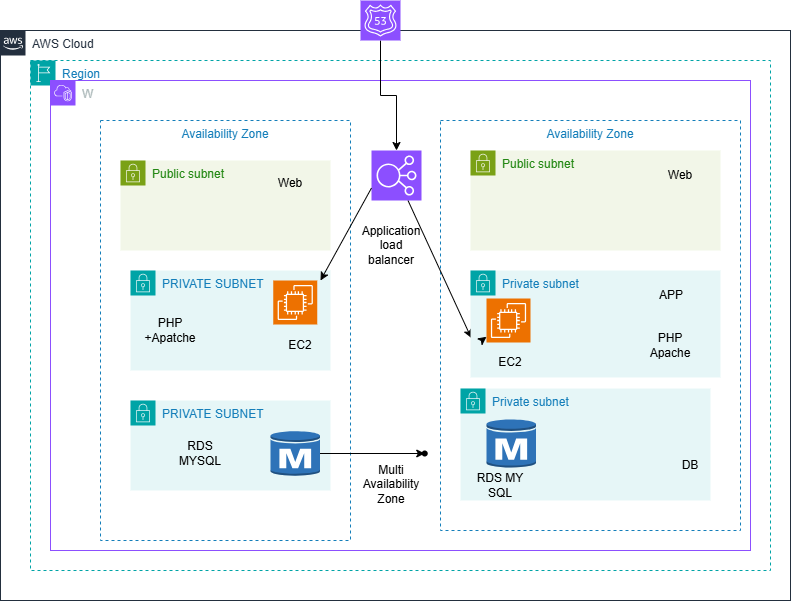

The diagram above was exported from draw.io. Its source (the exported page's mxGraphModel, read from the mxfile embedded in the PNG):
<mxGraphModel dx="1113" dy="387" grid="1" gridSize="10" guides="1" tooltips="1" connect="1" arrows="1" fold="1" page="1" pageScale="1" pageWidth="850" pageHeight="1100" math="0" shadow="0">
  <root>
    <mxCell id="0" />
    <mxCell id="1" parent="0" />
    <mxCell id="PzhIGEGjad-YyObo_u0K-1" value="AWS Cloud" style="points=[[0,0],[0.25,0],[0.5,0],[0.75,0],[1,0],[1,0.25],[1,0.5],[1,0.75],[1,1],[0.75,1],[0.5,1],[0.25,1],[0,1],[0,0.75],[0,0.5],[0,0.25]];outlineConnect=0;gradientColor=none;html=1;whiteSpace=wrap;fontSize=12;fontStyle=0;container=1;pointerEvents=0;collapsible=0;recursiveResize=0;shape=mxgraph.aws4.group;grIcon=mxgraph.aws4.group_aws_cloud_alt;strokeColor=#232F3E;fillColor=none;verticalAlign=top;align=left;spacingLeft=30;fontColor=#232F3E;dashed=0;" parent="1" vertex="1">
      <mxGeometry x="30" y="30" width="790" height="570" as="geometry" />
    </mxCell>
    <mxCell id="PzhIGEGjad-YyObo_u0K-2" value="Region" style="points=[[0,0],[0.25,0],[0.5,0],[0.75,0],[1,0],[1,0.25],[1,0.5],[1,0.75],[1,1],[0.75,1],[0.5,1],[0.25,1],[0,1],[0,0.75],[0,0.5],[0,0.25]];outlineConnect=0;gradientColor=none;html=1;whiteSpace=wrap;fontSize=12;fontStyle=0;container=1;pointerEvents=0;collapsible=0;recursiveResize=0;shape=mxgraph.aws4.group;grIcon=mxgraph.aws4.group_region;strokeColor=#00A4A6;fillColor=none;verticalAlign=top;align=left;spacingLeft=30;fontColor=#147EBA;dashed=1;" parent="1" vertex="1">
      <mxGeometry x="60" y="60" width="740" height="510" as="geometry" />
    </mxCell>
    <mxCell id="PzhIGEGjad-YyObo_u0K-3" value="W" style="points=[[0,0],[0.25,0],[0.5,0],[0.75,0],[1,0],[1,0.25],[1,0.5],[1,0.75],[1,1],[0.75,1],[0.5,1],[0.25,1],[0,1],[0,0.75],[0,0.5],[0,0.25]];outlineConnect=0;gradientColor=none;html=1;whiteSpace=wrap;fontSize=12;fontStyle=0;container=1;pointerEvents=0;collapsible=0;recursiveResize=0;shape=mxgraph.aws4.group;grIcon=mxgraph.aws4.group_vpc2;strokeColor=#8C4FFF;fillColor=none;verticalAlign=top;align=left;spacingLeft=30;fontColor=#AAB7B8;dashed=0;" parent="1" vertex="1">
      <mxGeometry x="80" y="80" width="700" height="470" as="geometry" />
    </mxCell>
    <mxCell id="PzhIGEGjad-YyObo_u0K-4" value="Availability Zone" style="fillColor=none;strokeColor=#147EBA;dashed=1;verticalAlign=top;fontStyle=0;fontColor=#147EBA;whiteSpace=wrap;html=1;" parent="PzhIGEGjad-YyObo_u0K-3" vertex="1">
      <mxGeometry x="50" y="40" width="250" height="420" as="geometry" />
    </mxCell>
    <mxCell id="PzhIGEGjad-YyObo_u0K-5" value="Availability Zone" style="fillColor=none;strokeColor=#147EBA;dashed=1;verticalAlign=top;fontStyle=0;fontColor=#147EBA;whiteSpace=wrap;html=1;" parent="PzhIGEGjad-YyObo_u0K-3" vertex="1">
      <mxGeometry x="390" y="40" width="300" height="410" as="geometry" />
    </mxCell>
    <mxCell id="PzhIGEGjad-YyObo_u0K-8" value="Public subnet" style="points=[[0,0],[0.25,0],[0.5,0],[0.75,0],[1,0],[1,0.25],[1,0.5],[1,0.75],[1,1],[0.75,1],[0.5,1],[0.25,1],[0,1],[0,0.75],[0,0.5],[0,0.25]];outlineConnect=0;gradientColor=none;html=1;whiteSpace=wrap;fontSize=12;fontStyle=0;container=1;pointerEvents=0;collapsible=0;recursiveResize=0;shape=mxgraph.aws4.group;grIcon=mxgraph.aws4.group_security_group;grStroke=0;strokeColor=#7AA116;fillColor=#F2F6E8;verticalAlign=top;align=left;spacingLeft=30;fontColor=#248814;dashed=0;" parent="PzhIGEGjad-YyObo_u0K-3" vertex="1">
      <mxGeometry x="70" y="80" width="210" height="90" as="geometry" />
    </mxCell>
    <mxCell id="PzhIGEGjad-YyObo_u0K-9" value="PRIVATE SUBNET&amp;nbsp;" style="points=[[0,0],[0.25,0],[0.5,0],[0.75,0],[1,0],[1,0.25],[1,0.5],[1,0.75],[1,1],[0.75,1],[0.5,1],[0.25,1],[0,1],[0,0.75],[0,0.5],[0,0.25]];outlineConnect=0;gradientColor=none;html=1;whiteSpace=wrap;fontSize=12;fontStyle=0;container=1;pointerEvents=0;collapsible=0;recursiveResize=0;shape=mxgraph.aws4.group;grIcon=mxgraph.aws4.group_security_group;grStroke=0;strokeColor=#00A4A6;fillColor=#E6F6F7;verticalAlign=top;align=left;spacingLeft=30;fontColor=#147EBA;dashed=0;" parent="PzhIGEGjad-YyObo_u0K-3" vertex="1">
      <mxGeometry x="80" y="190" width="200" height="100" as="geometry" />
    </mxCell>
    <mxCell id="PzhIGEGjad-YyObo_u0K-11" value="" style="sketch=0;points=[[0,0,0],[0.25,0,0],[0.5,0,0],[0.75,0,0],[1,0,0],[0,1,0],[0.25,1,0],[0.5,1,0],[0.75,1,0],[1,1,0],[0,0.25,0],[0,0.5,0],[0,0.75,0],[1,0.25,0],[1,0.5,0],[1,0.75,0]];outlineConnect=0;fontColor=#232F3E;fillColor=#ED7100;strokeColor=#ffffff;dashed=0;verticalLabelPosition=bottom;verticalAlign=top;align=center;html=1;fontSize=12;fontStyle=0;aspect=fixed;shape=mxgraph.aws4.resourceIcon;resIcon=mxgraph.aws4.ec2;" parent="PzhIGEGjad-YyObo_u0K-9" vertex="1">
      <mxGeometry x="142.75" y="10" width="44" height="44" as="geometry" />
    </mxCell>
    <mxCell id="GHDm7my79UiwhjsbCCiy-1" value="PHP +Apatche" style="text;html=1;align=center;verticalAlign=middle;whiteSpace=wrap;rounded=0;" vertex="1" parent="PzhIGEGjad-YyObo_u0K-9">
      <mxGeometry x="10" y="45" width="60" height="30" as="geometry" />
    </mxCell>
    <mxCell id="PzhIGEGjad-YyObo_u0K-10" value="PRIVATE SUBNET" style="points=[[0,0],[0.25,0],[0.5,0],[0.75,0],[1,0],[1,0.25],[1,0.5],[1,0.75],[1,1],[0.75,1],[0.5,1],[0.25,1],[0,1],[0,0.75],[0,0.5],[0,0.25]];outlineConnect=0;gradientColor=none;html=1;whiteSpace=wrap;fontSize=12;fontStyle=0;container=1;pointerEvents=0;collapsible=0;recursiveResize=0;shape=mxgraph.aws4.group;grIcon=mxgraph.aws4.group_security_group;grStroke=0;strokeColor=#00A4A6;fillColor=#E6F6F7;verticalAlign=top;align=left;spacingLeft=30;fontColor=#147EBA;dashed=0;" parent="PzhIGEGjad-YyObo_u0K-3" vertex="1">
      <mxGeometry x="80" y="320" width="200" height="90" as="geometry" />
    </mxCell>
    <mxCell id="GHDm7my79UiwhjsbCCiy-4" value="" style="edgeStyle=orthogonalEdgeStyle;rounded=0;orthogonalLoop=1;jettySize=auto;html=1;" edge="1" parent="PzhIGEGjad-YyObo_u0K-3" source="PzhIGEGjad-YyObo_u0K-12" target="GHDm7my79UiwhjsbCCiy-3">
      <mxGeometry relative="1" as="geometry" />
    </mxCell>
    <mxCell id="PzhIGEGjad-YyObo_u0K-12" value="" style="outlineConnect=0;dashed=0;verticalLabelPosition=bottom;verticalAlign=top;align=center;html=1;shape=mxgraph.aws3.rds_db_instance;fillColor=#2E73B8;gradientColor=none;" parent="PzhIGEGjad-YyObo_u0K-3" vertex="1">
      <mxGeometry x="220" y="350" width="49.5" height="46" as="geometry" />
    </mxCell>
    <mxCell id="PzhIGEGjad-YyObo_u0K-15" value="RDS MYSQL" style="text;html=1;align=center;verticalAlign=middle;whiteSpace=wrap;rounded=0;" parent="PzhIGEGjad-YyObo_u0K-3" vertex="1">
      <mxGeometry x="120" y="358" width="60" height="30" as="geometry" />
    </mxCell>
    <mxCell id="GHDm7my79UiwhjsbCCiy-7" value="" style="edgeStyle=none;rounded=0;orthogonalLoop=1;jettySize=auto;html=1;" edge="1" parent="PzhIGEGjad-YyObo_u0K-3" source="PzhIGEGjad-YyObo_u0K-19">
      <mxGeometry relative="1" as="geometry">
        <mxPoint x="420.7977941176471" y="257.5" as="targetPoint" />
      </mxGeometry>
    </mxCell>
    <mxCell id="PzhIGEGjad-YyObo_u0K-19" value="" style="sketch=0;points=[[0,0,0],[0.25,0,0],[0.5,0,0],[0.75,0,0],[1,0,0],[0,1,0],[0.25,1,0],[0.5,1,0],[0.75,1,0],[1,1,0],[0,0.25,0],[0,0.5,0],[0,0.75,0],[1,0.25,0],[1,0.5,0],[1,0.75,0]];outlineConnect=0;fontColor=#232F3E;fillColor=#8C4FFF;strokeColor=#ffffff;dashed=0;verticalLabelPosition=bottom;verticalAlign=top;align=center;html=1;fontSize=12;fontStyle=0;aspect=fixed;shape=mxgraph.aws4.resourceIcon;resIcon=mxgraph.aws4.elastic_load_balancing;" parent="PzhIGEGjad-YyObo_u0K-3" vertex="1">
      <mxGeometry x="321" y="70" width="50" height="50" as="geometry" />
    </mxCell>
    <mxCell id="PzhIGEGjad-YyObo_u0K-21" value="Public subnet" style="points=[[0,0],[0.25,0],[0.5,0],[0.75,0],[1,0],[1,0.25],[1,0.5],[1,0.75],[1,1],[0.75,1],[0.5,1],[0.25,1],[0,1],[0,0.75],[0,0.5],[0,0.25]];outlineConnect=0;gradientColor=none;html=1;whiteSpace=wrap;fontSize=12;fontStyle=0;container=1;pointerEvents=0;collapsible=0;recursiveResize=0;shape=mxgraph.aws4.group;grIcon=mxgraph.aws4.group_security_group;grStroke=0;strokeColor=#7AA116;fillColor=#F2F6E8;verticalAlign=top;align=left;spacingLeft=30;fontColor=#248814;dashed=0;" parent="PzhIGEGjad-YyObo_u0K-3" vertex="1">
      <mxGeometry x="420" y="70" width="250" height="100" as="geometry" />
    </mxCell>
    <mxCell id="PzhIGEGjad-YyObo_u0K-23" value="Private subnet" style="points=[[0,0],[0.25,0],[0.5,0],[0.75,0],[1,0],[1,0.25],[1,0.5],[1,0.75],[1,1],[0.75,1],[0.5,1],[0.25,1],[0,1],[0,0.75],[0,0.5],[0,0.25]];outlineConnect=0;gradientColor=none;html=1;whiteSpace=wrap;fontSize=12;fontStyle=0;container=1;pointerEvents=0;collapsible=0;recursiveResize=0;shape=mxgraph.aws4.group;grIcon=mxgraph.aws4.group_security_group;grStroke=0;strokeColor=#00A4A6;fillColor=#E6F6F7;verticalAlign=top;align=left;spacingLeft=30;fontColor=#147EBA;dashed=0;" parent="PzhIGEGjad-YyObo_u0K-3" vertex="1">
      <mxGeometry x="420" y="190" width="250" height="107" as="geometry" />
    </mxCell>
    <mxCell id="PzhIGEGjad-YyObo_u0K-29" value="EC2" style="text;html=1;align=center;verticalAlign=middle;whiteSpace=wrap;rounded=0;" parent="PzhIGEGjad-YyObo_u0K-23" vertex="1">
      <mxGeometry x="10" y="77" width="60" height="30" as="geometry" />
    </mxCell>
    <mxCell id="GHDm7my79UiwhjsbCCiy-2" value="PHP Apache" style="text;html=1;align=center;verticalAlign=middle;whiteSpace=wrap;rounded=0;" vertex="1" parent="PzhIGEGjad-YyObo_u0K-23">
      <mxGeometry x="170" y="60" width="60" height="30" as="geometry" />
    </mxCell>
    <mxCell id="PzhIGEGjad-YyObo_u0K-24" value="Private subnet" style="points=[[0,0],[0.25,0],[0.5,0],[0.75,0],[1,0],[1,0.25],[1,0.5],[1,0.75],[1,1],[0.75,1],[0.5,1],[0.25,1],[0,1],[0,0.75],[0,0.5],[0,0.25]];outlineConnect=0;gradientColor=none;html=1;whiteSpace=wrap;fontSize=12;fontStyle=0;container=1;pointerEvents=0;collapsible=0;recursiveResize=0;shape=mxgraph.aws4.group;grIcon=mxgraph.aws4.group_security_group;grStroke=0;strokeColor=#00A4A6;fillColor=#E6F6F7;verticalAlign=top;align=left;spacingLeft=30;fontColor=#147EBA;dashed=0;" parent="PzhIGEGjad-YyObo_u0K-3" vertex="1">
      <mxGeometry x="410" y="308" width="250" height="112" as="geometry" />
    </mxCell>
    <mxCell id="PzhIGEGjad-YyObo_u0K-25" value="DB" style="text;html=1;align=center;verticalAlign=middle;whiteSpace=wrap;rounded=0;" parent="PzhIGEGjad-YyObo_u0K-3" vertex="1">
      <mxGeometry x="610" y="370" width="60" height="30" as="geometry" />
    </mxCell>
    <mxCell id="PzhIGEGjad-YyObo_u0K-27" value="" style="outlineConnect=0;dashed=0;verticalLabelPosition=bottom;verticalAlign=top;align=center;html=1;shape=mxgraph.aws3.rds_db_instance;fillColor=#2E73B8;gradientColor=none;" parent="PzhIGEGjad-YyObo_u0K-3" vertex="1">
      <mxGeometry x="436" y="338" width="49.5" height="50" as="geometry" />
    </mxCell>
    <mxCell id="PzhIGEGjad-YyObo_u0K-30" value="APP" style="text;html=1;align=center;verticalAlign=middle;whiteSpace=wrap;rounded=0;" parent="PzhIGEGjad-YyObo_u0K-3" vertex="1">
      <mxGeometry x="590.5" y="200" width="60" height="30" as="geometry" />
    </mxCell>
    <mxCell id="PzhIGEGjad-YyObo_u0K-26" value="RDS MY SQL" style="text;html=1;align=center;verticalAlign=middle;whiteSpace=wrap;rounded=0;" parent="PzhIGEGjad-YyObo_u0K-3" vertex="1">
      <mxGeometry x="420" y="390" width="60" height="30" as="geometry" />
    </mxCell>
    <mxCell id="PzhIGEGjad-YyObo_u0K-28" value="" style="sketch=0;points=[[0,0,0],[0.25,0,0],[0.5,0,0],[0.75,0,0],[1,0,0],[0,1,0],[0.25,1,0],[0.5,1,0],[0.75,1,0],[1,1,0],[0,0.25,0],[0,0.5,0],[0,0.75,0],[1,0.25,0],[1,0.5,0],[1,0.75,0]];outlineConnect=0;fontColor=#232F3E;fillColor=#ED7100;strokeColor=#ffffff;dashed=0;verticalLabelPosition=bottom;verticalAlign=top;align=center;html=1;fontSize=12;fontStyle=0;aspect=fixed;shape=mxgraph.aws4.resourceIcon;resIcon=mxgraph.aws4.ec2;" parent="PzhIGEGjad-YyObo_u0K-3" vertex="1">
      <mxGeometry x="436" y="218" width="44" height="44" as="geometry" />
    </mxCell>
    <mxCell id="PzhIGEGjad-YyObo_u0K-14" value="EC2" style="text;html=1;align=center;verticalAlign=middle;whiteSpace=wrap;rounded=0;" parent="PzhIGEGjad-YyObo_u0K-3" vertex="1">
      <mxGeometry x="220" y="250" width="60" height="30" as="geometry" />
    </mxCell>
    <mxCell id="PzhIGEGjad-YyObo_u0K-22" value="Web" style="text;html=1;align=center;verticalAlign=middle;whiteSpace=wrap;rounded=0;" parent="PzhIGEGjad-YyObo_u0K-3" vertex="1">
      <mxGeometry x="600" y="80" width="60" height="30" as="geometry" />
    </mxCell>
    <mxCell id="PzhIGEGjad-YyObo_u0K-31" value="Web" style="text;html=1;align=center;verticalAlign=middle;whiteSpace=wrap;rounded=0;" parent="PzhIGEGjad-YyObo_u0K-3" vertex="1">
      <mxGeometry x="209.5" y="88" width="60" height="30" as="geometry" />
    </mxCell>
    <mxCell id="PzhIGEGjad-YyObo_u0K-33" style="edgeStyle=none;rounded=0;orthogonalLoop=1;jettySize=auto;html=1;exitX=0;exitY=0.75;exitDx=0;exitDy=0;exitPerimeter=0;entryX=0.88;entryY=0.381;entryDx=0;entryDy=0;entryPerimeter=0;" parent="PzhIGEGjad-YyObo_u0K-3" source="PzhIGEGjad-YyObo_u0K-19" target="PzhIGEGjad-YyObo_u0K-4" edge="1">
      <mxGeometry relative="1" as="geometry" />
    </mxCell>
    <mxCell id="GHDm7my79UiwhjsbCCiy-3" value="" style="shape=waypoint;sketch=0;size=6;pointerEvents=1;points=[];fillColor=#2E73B8;resizable=0;rotatable=0;perimeter=centerPerimeter;snapToPoint=1;verticalAlign=top;dashed=0;gradientColor=none;" vertex="1" parent="PzhIGEGjad-YyObo_u0K-3">
      <mxGeometry x="364.25" y="363" width="20" height="20" as="geometry" />
    </mxCell>
    <mxCell id="GHDm7my79UiwhjsbCCiy-5" value="Multi Availability Zone&lt;div&gt;&lt;br&gt;&lt;/div&gt;" style="text;html=1;align=center;verticalAlign=middle;whiteSpace=wrap;rounded=0;" vertex="1" parent="PzhIGEGjad-YyObo_u0K-3">
      <mxGeometry x="311" y="396" width="60" height="30" as="geometry" />
    </mxCell>
    <mxCell id="GHDm7my79UiwhjsbCCiy-8" value="" style="edgeStyle=none;rounded=0;orthogonalLoop=1;jettySize=auto;html=1;" edge="1" parent="PzhIGEGjad-YyObo_u0K-3" target="PzhIGEGjad-YyObo_u0K-28">
      <mxGeometry relative="1" as="geometry">
        <mxPoint x="434.375" y="257.5" as="sourcePoint" />
      </mxGeometry>
    </mxCell>
    <mxCell id="GHDm7my79UiwhjsbCCiy-9" value="Application load balancer" style="text;html=1;align=center;verticalAlign=middle;whiteSpace=wrap;rounded=0;" vertex="1" parent="PzhIGEGjad-YyObo_u0K-3">
      <mxGeometry x="311" y="150" width="60" height="30" as="geometry" />
    </mxCell>
    <mxCell id="PzhIGEGjad-YyObo_u0K-20" value="" style="edgeStyle=orthogonalEdgeStyle;rounded=0;orthogonalLoop=1;jettySize=auto;html=1;" parent="1" source="PzhIGEGjad-YyObo_u0K-16" target="PzhIGEGjad-YyObo_u0K-19" edge="1">
      <mxGeometry relative="1" as="geometry" />
    </mxCell>
    <mxCell id="PzhIGEGjad-YyObo_u0K-16" value="" style="sketch=0;points=[[0,0,0],[0.25,0,0],[0.5,0,0],[0.75,0,0],[1,0,0],[0,1,0],[0.25,1,0],[0.5,1,0],[0.75,1,0],[1,1,0],[0,0.25,0],[0,0.5,0],[0,0.75,0],[1,0.25,0],[1,0.5,0],[1,0.75,0]];outlineConnect=0;fontColor=#232F3E;fillColor=#8C4FFF;strokeColor=#ffffff;dashed=0;verticalLabelPosition=bottom;verticalAlign=top;align=center;html=1;fontSize=12;fontStyle=0;aspect=fixed;shape=mxgraph.aws4.resourceIcon;resIcon=mxgraph.aws4.route_53;" parent="1" vertex="1">
      <mxGeometry x="390" width="40" height="40" as="geometry" />
    </mxCell>
  </root>
</mxGraphModel>